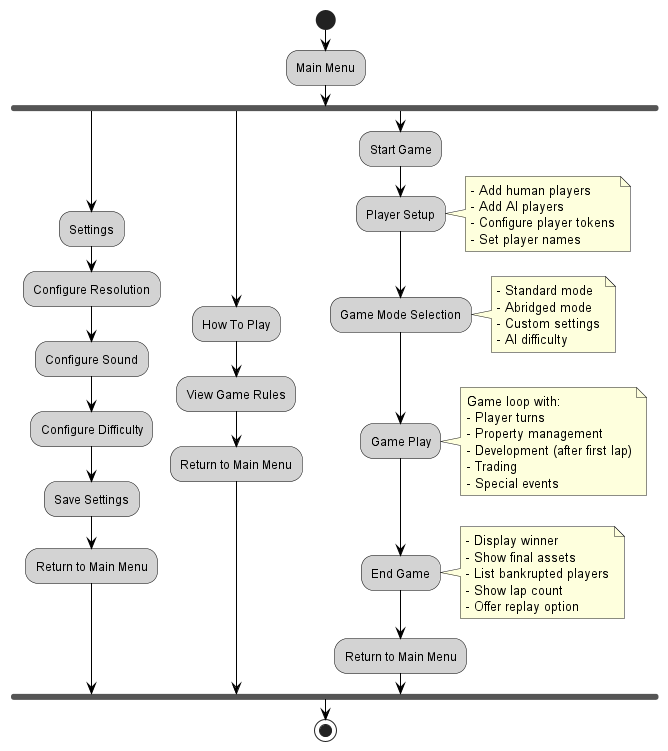

The diagram above was rendered by PlantUML. Its source (embedded in the PNG):
@startuml
skinparam backgroundColor white
skinparam activityBorderColor black
skinparam activityBackgroundColor lightGray
skinparam arrowColor black

start
:Main Menu;

fork
  :Settings;
  :Configure Resolution;
  :Configure Sound;
  :Configure Difficulty;
  :Save Settings;
  :Return to Main Menu;
fork again
  :How To Play;
  :View Game Rules;
  :Return to Main Menu;
fork again
  :Start Game;
  :Player Setup;
  note right
    - Add human players
    - Add AI players
    - Configure player tokens
    - Set player names
  end note

  :Game Mode Selection;
  note right
    - Standard mode
    - Abridged mode
    - Custom settings
    - AI difficulty
  end note

  :Game Play;
  note right
    Game loop with:
    - Player turns
    - Property management
    - Development (after first lap)
    - Trading
    - Special events
  end note

  :End Game;
  note right
    - Display winner
    - Show final assets
    - List bankrupted players
    - Show lap count
    - Offer replay option
  end note

  :Return to Main Menu;
end fork

stop

@enduml